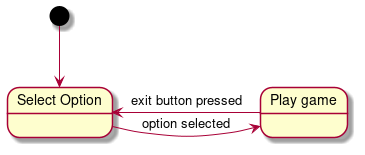

The diagram above was rendered by PlantUML. Its source (embedded in the PNG):
@startuml CHIP8_state
State "Select Option" as so
State "Play game" as pg

[*] --> so
so -> pg : option selected
pg -> so : exit button pressed
@enduml